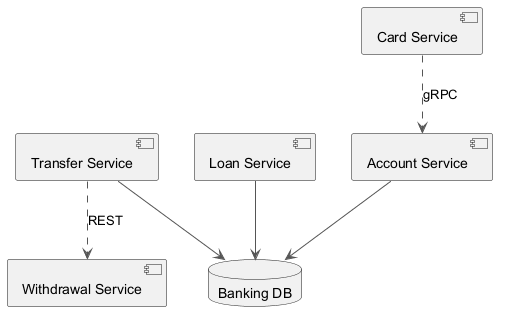

The diagram above was rendered by PlantUML. Its source (embedded in the PNG):
@startuml
skinparam ArrowColor #555555
component "Transfer Service" as C_TransferService
component "Loan Service" as C_LoanService
component "Account Service" as C_AccountService
component "Card Service" as C_CardService
component "Withdrawal Service" as C_WithdrawalService
database "Banking DB" as DB_banking
C_TransferService --> DB_banking
C_LoanService --> DB_banking
C_AccountService --> DB_banking
C_TransferService ..> C_WithdrawalService : REST
C_CardService ..> C_AccountService : gRPC
@enduml